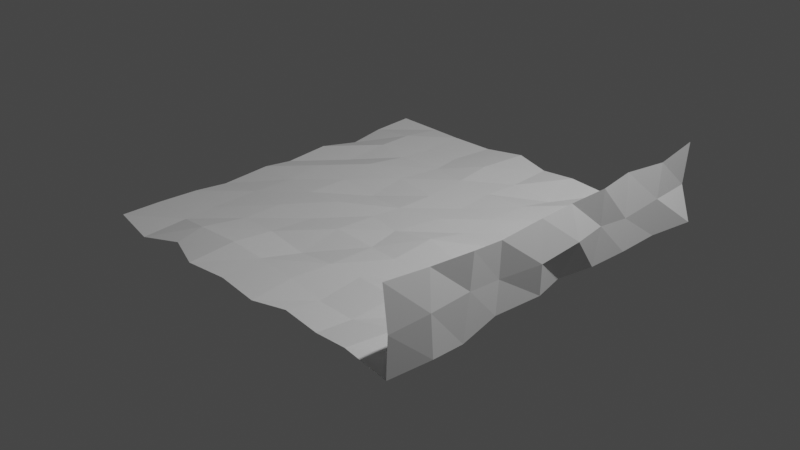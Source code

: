 # Source: model.blend  (saved by Blender 3.0.42; exported with 4.5.12 LTS)
import bpy
from mathutils import Matrix  # noqa: F401  (used for matrix-valued properties, if any)

bpy.ops.wm.read_factory_settings(use_empty=True)
scene = bpy.context.scene
scene.name = 'Scene'

# ---- collections
col_collection = bpy.data.collections.new('Collection'); scene.collection.children.link(col_collection)

# ---- world
world_world = bpy.data.worlds.new('World'); scene.world = world_world
world_world.use_nodes = True; world_world.node_tree.nodes.clear()
_N = world_world.node_tree.nodes; _L = world_world.node_tree.links
n0 = _N.new('ShaderNodeOutputWorld'); n0.name = 'World Output'; n0.location = (300, 300)
n1 = _N.new('ShaderNodeBackground'); n1.name = 'Background'; n1.location = (10, 300)
n1.inputs[0].default_value = (0.05088, 0.05088, 0.05088, 1.0)
_L.new(n1.outputs[0], n0.inputs[0])
n0.is_active_output = True
world_world.color = (0.05088, 0.05088, 0.05088)
world_world.use_sun_shadow = False
world_world.sun_shadow_jitter_overblur = 0.0

# ---- cameras
cam_camera = bpy.data.cameras.new('Camera')
cam_camera.clip_end = 100.0
cam_camera.ortho_scale = 7.314

# ---- lights
light_light = bpy.data.lights.new('Light', 'POINT')
light_light.transmission_factor = 0.0
light_light.energy = 1000.0
light_light.shadow_soft_size = 0.1
light_light.shadow_maximum_resolution = 0.006
light_light.use_absolute_resolution = True

# ---- meshes
me_plane = bpy.data.meshes.new('Plane')
me_plane.from_pydata([(-1.988, -1.992, 0.008538), (-0.6475, -2.084, 0.01346), (0.2691, -2.048, -0.01817), (0.6217, -1.941, -0.00804), (1.06, -1.96, -0.03513), (1.506, -2.026, 0.0536), (1.962, -1.989, -0.05968), (-2.008, -1.549, 0.0009945), (-0.6515, -1.572, 0.0522), (-2.001, -1.097, -0.007327), (-1.533, -1.2, -0.01184), (-1.105, -1.114, -0.01066), (-0.668, -1.11, -0.001769), (1.122, -1.122, 0.0009078), (1.541, -1.076, -0.02033), (2.006, -1.158, -0.06047), (-1.996, -0.7248, -0.03968), (-1.076, -0.6834, 0.01225), (0.6238, -0.6485, 0.01883), (1.96, -0.7112, 0.009314), (-1.971, -0.1881, 0.01226), (1.492, -0.2, -0.06833), (-1.564, 0.233, 0.02938), (-0.6436, 0.2155, -0.03175), (-0.1574, 0.1496, 0.01496), (1.106, 0.2152, 0.01226), (-1.997, 0.6661, 0.005811), (-1.167, 0.6397, 0.04794), (-0.6761, 0.6615, 0.02614), (0.2597, 0.6471, -0.01088), (1.111, 0.6643, 0.001543), (1.963, 0.6211, -0.00876), (-1.964, 1.124, -0.06437), (-1.504, 1.16, 0.03152), (-2.006, 1.541, -0.02582), (-1.544, 1.586, 0.01675), (-1.105, 1.546, -0.01046), (-0.7172, 1.547, -0.02015), (0.2177, 1.52, -0.02481), (-2.0, 2.0, 2.361e-05), (-0.1666, 2.058, 0.04928), (0.2231, 1.999, -1.964e-08), (1.586, 1.962, -0.0697), (2.063, 2.046, 0.01238), (2.06, -1.595, 0.4409), (2.032, -1.119, 0.4394), (1.951, 2.028, 0.397), (1.964, -2.022, 0.8495), (2.001, -1.555, 0.8222), (2.063, -1.117, 0.828), (2.034, 0.6155, 0.8201), (1.989, 2.02, 0.8641), (-1.517, -2.044, -0.05451), (-1.496, -1.563, -0.009649), (-1.109, -1.913, -0.00625), (-1.116, -1.617, 0.05798), (-0.2194, -2.013, -0.0006133), (-0.2685, -1.539, 0.006849), (0.2193, -1.554, -0.001185), (0.6517, -1.585, -0.048), (1.109, -1.605, -0.03105), (1.614, -1.526, 0.06982), (2.052, -1.555, -0.01265), (-0.1902, -1.107, -0.06397), (0.2887, -1.142, 0.01956), (0.6244, -1.077, -0.009421), (-1.551, -0.649, -0.007584), (-0.6352, -0.6167, -0.01565), (-0.2074, -0.6332, 0.02789), (0.2673, -0.6109, -0.003348), (1.15, -0.6285, -0.03263), (1.557, -0.7197, -0.06912), (-1.522, -0.2044, 0.004318), (-1.102, -0.2576, 0.009448), (-0.6971, -0.2325, 0.02732), (-0.2278, -0.1496, -0.001629), (0.1725, -0.2196, -0.001039), (0.6367, -0.1868, 0.07118), (1.07, -0.2562, 0.01141), (2.008, -0.183, 0.01823), (-1.984, 0.1535, -0.02965), (-1.106, 0.22, 0.007158), (0.308, 0.2606, 0.02294), (0.6764, 0.2271, 0.002954), (1.52, 0.1917, -0.02963), (1.917, 0.1806, 0.0134), (-1.553, 0.6968, -0.03522), (-0.1572, 0.5918, 0.01143), (0.6777, 0.6437, 0.0132), (1.592, 0.6978, 0.009095), (-1.123, 1.103, 0.006302), (-0.645, 1.196, -0.01217), (-0.2189, 1.128, 0.006831), (0.2002, 1.112, -0.01465), (0.669, 1.138, -0.002889), (1.111, 1.083, 0.008941), (1.56, 1.043, -0.0104), (1.976, 1.081, -0.01004), (-0.2402, 1.529, 0.04262), (0.6753, 1.572, -0.09124), (1.087, 1.507, 0.03423), (1.608, 1.515, 0.03937), (1.983, 1.544, 0.005951), (-1.501, 2.026, -0.01678), (-1.135, 2.002, -0.007014), (-0.6634, 2.046, -0.02116), (0.6476, 1.965, 0.05269), (1.108, 1.999, 0.002916), (1.994, -1.999, 0.3826), (1.968, -0.6936, 0.3626), (2.057, -0.2381, 0.3751), (2.067, 0.2531, 0.4208), (1.989, 0.668, 0.4067), (1.971, 1.076, 0.345), (2.008, 1.52, 0.4164), (2.012, -0.728, 0.7674), (2.01, -0.2164, 0.794), (1.988, 0.2107, 0.787), (1.945, 1.086, 0.806), (2.005, 1.551, 0.7893)], [], [(0, 52, 53, 7), (52, 54, 55, 53), (54, 1, 8, 55), (1, 56, 57, 8), (56, 2, 58, 57), (2, 3, 59, 58), (3, 4, 60, 59), (4, 5, 61, 60), (5, 6, 62, 61), (7, 53, 10, 9), (53, 55, 11, 10), (55, 8, 12, 11), (8, 57, 63, 12), (57, 58, 64, 63), (58, 59, 65, 64), (59, 60, 13, 65), (60, 61, 14, 13), (61, 62, 15, 14), (9, 10, 66, 16), (10, 11, 17, 66), (11, 12, 67, 17), (12, 63, 68, 67), (63, 64, 69, 68), (64, 65, 18, 69), (65, 13, 70, 18), (13, 14, 71, 70), (14, 15, 19, 71), (16, 66, 72, 20), (66, 17, 73, 72), (17, 67, 74, 73), (67, 68, 75, 74), (68, 69, 76, 75), (69, 18, 77, 76), (18, 70, 78, 77), (70, 71, 21, 78), (71, 19, 79, 21), (20, 72, 22, 80), (72, 73, 81, 22), (73, 74, 23, 81), (74, 75, 24, 23), (75, 76, 82, 24), (76, 77, 83, 82), (77, 78, 25, 83), (78, 21, 84, 25), (21, 79, 85, 84), (80, 22, 86, 26), (22, 81, 27, 86), (81, 23, 28, 27), (23, 24, 87, 28), (24, 82, 29, 87), (82, 83, 88, 29), (83, 25, 30, 88), (25, 84, 89, 30), (84, 85, 31, 89), (26, 86, 33, 32), (86, 27, 90, 33), (27, 28, 91, 90), (28, 87, 92, 91), (87, 29, 93, 92), (29, 88, 94, 93), (88, 30, 95, 94), (30, 89, 96, 95), (89, 31, 97, 96), (32, 33, 35, 34), (33, 90, 36, 35), (90, 91, 37, 36), (91, 92, 98, 37), (92, 93, 38, 98), (93, 94, 99, 38), (94, 95, 100, 99), (95, 96, 101, 100), (96, 97, 102, 101), (34, 35, 103, 39), (35, 36, 104, 103), (36, 37, 105, 104), (37, 98, 40, 105), (98, 38, 41, 40), (38, 99, 106, 41), (99, 100, 107, 106), (100, 101, 42, 107), (101, 102, 43, 42), (97, 31, 112, 113), (15, 62, 44, 45), (43, 102, 114, 46), (79, 19, 109, 110), (31, 85, 111, 112), (62, 6, 108, 44), (102, 97, 113, 114), (19, 15, 45, 109), (85, 79, 110, 111), (111, 110, 116, 117), (45, 44, 48, 49), (46, 114, 119, 51), (112, 111, 117, 50), (109, 45, 49, 115), (113, 112, 50, 118), (110, 109, 115, 116), (44, 108, 47, 48), (114, 113, 118, 119)])
me_plane.use_remesh_fix_poles = True
me_plane.use_remesh_preserve_attributes = False
me_plane.update()

# ---- objects
ob_light = bpy.data.objects.new('Light', light_light)
ob_camera = bpy.data.objects.new('Camera', cam_camera)
ob_plane = bpy.data.objects.new('Plane', me_plane)

# ---- transforms, parenting, visibility, modifiers, constraints
ob_light.location = (4.076, 1.005, 5.904)
ob_light.rotation_euler = (0.6503, 0.05522, 1.866)
ob_light.lock_rotations_4d = False
ob_light.empty_display_type = 'ARROWS'
ob_light.color = (0.0, 0.0, 0.0, 0.0)
ob_light.lineart.crease_threshold = 0.0
ob_camera.location = (7.359, -6.926, 4.958)
ob_camera.rotation_euler = (1.109, 0.0, 0.8149)
ob_camera.lock_rotations_4d = False
ob_camera.empty_display_type = 'ARROWS'
ob_camera.color = (0.0, 0.0, 0.0, 0.0)
ob_camera.display_type = 'WIRE'
ob_camera.lineart.crease_threshold = 0.0
ob_plane.location = (0.0, 0.0, 0.0)

# ---- collection membership
col_collection.objects.link(ob_light)
col_collection.objects.link(ob_camera)
col_collection.objects.link(ob_plane)

# ---- scene / render settings (as saved in the file)
scene.camera = ob_camera
scene.frame_start = 1; scene.frame_end = 250; scene.frame_set(1)
scene.render.engine = 'BLENDER_EEVEE_NEXT'
scene.cycles.sampling_pattern = 'TABULATED_SOBOL'
scene.cycles.use_light_tree = False
scene.view_settings.view_transform = 'Filmic'
bpy.context.view_layer.update()
